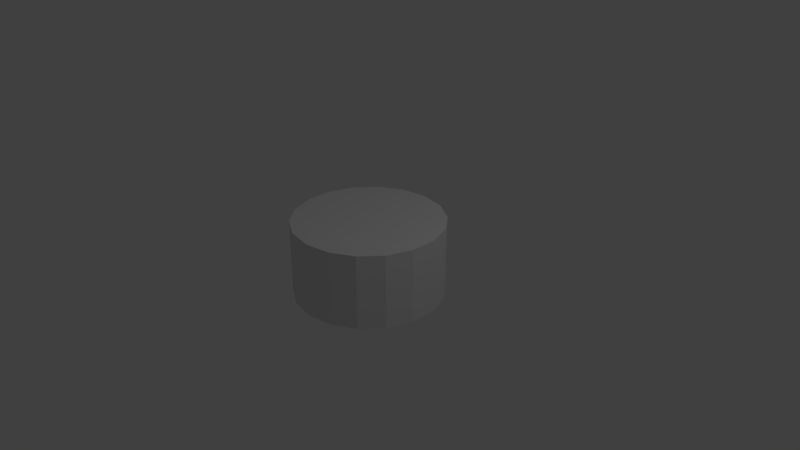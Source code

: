 # Source: column.blend  (saved by Blender 2.79.0; exported with 4.5.12 LTS)
import bpy
from mathutils import Matrix  # noqa: F401  (used for matrix-valued properties, if any)

bpy.ops.wm.read_factory_settings(use_empty=True)
scene = bpy.context.scene
scene.name = 'Scene'

# ---- collections
col_collection_1 = bpy.data.collections.new('Collection 1'); scene.collection.children.link(col_collection_1)

# ---- world
world_world = bpy.data.worlds.new('World'); scene.world = world_world
world_world.color = (0.05088, 0.05088, 0.05088)
world_world.use_sun_shadow = False
world_world.sun_shadow_jitter_overblur = 0.0
world_world.cycles.sampling_method = 'MANUAL'

# ---- cameras
cam_camera = bpy.data.cameras.new('Camera')
cam_camera.clip_end = 100.0
cam_camera.lens = 35.0
cam_camera.sensor_width = 32.0
cam_camera.sensor_height = 18.0
cam_camera.ortho_scale = 7.314
cam_camera.dof.focus_distance = 0.0
cam_camera.dof.aperture_fstop = 128.0

# ---- lights
light_lamp = bpy.data.lights.new('Lamp', 'POINT')
light_lamp.transmission_factor = 0.0
light_lamp.cutoff_distance = 30.0
light_lamp.energy = 100.0
light_lamp.shadow_buffer_clip_start = 1.001
light_lamp.shadow_soft_size = 0.1
light_lamp.shadow_maximum_resolution = 0.006
light_lamp.use_absolute_resolution = True

# ---- meshes
me_cylinder = bpy.data.meshes.new('Cylinder')
me_cylinder.from_pydata([(0.0, 1.0, -0.5), (0.0, 1.0, 0.5), (0.342, 0.9397, -0.5), (0.342, 0.9397, 0.5), (0.6428, 0.766, -0.5), (0.6428, 0.766, 0.5), (0.866, 0.5, -0.5), (0.866, 0.5, 0.5), (0.9848, 0.1736, -0.5), (0.9848, 0.1736, 0.5), (0.9848, -0.1736, -0.5), (0.9848, -0.1736, 0.5), (0.866, -0.5, -0.5), (0.866, -0.5, 0.5), (0.6428, -0.766, -0.5), (0.6428, -0.766, 0.5), (0.342, -0.9397, -0.5), (0.342, -0.9397, 0.5), (1.51e-07, -1.0, -0.5), (1.51e-07, -1.0, 0.5), (-0.342, -0.9397, -0.5), (-0.342, -0.9397, 0.5), (-0.6428, -0.766, -0.5), (-0.6428, -0.766, 0.5), (-0.866, -0.5, -0.5), (-0.866, -0.5, 0.5), (-0.9848, -0.1736, -0.5), (-0.9848, -0.1736, 0.5), (-0.9848, 0.1736, -0.5), (-0.9848, 0.1736, 0.5), (-0.866, 0.5, -0.5), (-0.866, 0.5, 0.5), (-0.6428, 0.766, -0.5), (-0.6428, 0.766, 0.5), (-0.342, 0.9397, -0.5), (-0.342, 0.9397, 0.5)], [], [(0, 1, 3, 2), (2, 3, 5, 4), (4, 5, 7, 6), (6, 7, 9, 8), (8, 9, 11, 10), (10, 11, 13, 12), (12, 13, 15, 14), (14, 15, 17, 16), (16, 17, 19, 18), (18, 19, 21, 20), (20, 21, 23, 22), (22, 23, 25, 24), (24, 25, 27, 26), (26, 27, 29, 28), (28, 29, 31, 30), (30, 31, 33, 32), (3, 1, 35, 33, 31, 29, 27, 25, 23, 21, 19, 17, 15, 13, 11, 9, 7, 5), (32, 33, 35, 34), (34, 35, 1, 0), (0, 2, 4, 6, 8, 10, 12, 14, 16, 18, 20, 22, 24, 26, 28, 30, 32, 34)])
me_cylinder.use_remesh_preserve_volume = False
me_cylinder.use_remesh_preserve_attributes = False
me_cylinder.use_mirror_vertex_groups = False
me_cylinder.update()

# ---- objects
ob_cylinder = bpy.data.objects.new('Cylinder', me_cylinder)
ob_lamp = bpy.data.objects.new('Lamp', light_lamp)
ob_camera = bpy.data.objects.new('Camera', cam_camera)

# ---- transforms, parenting, visibility, modifiers, constraints
ob_cylinder.location = (0.0, 0.0, 0.0)
ob_cylinder.lineart.crease_threshold = 0.0
ob_lamp.location = (4.076, 1.005, 5.904)
ob_lamp.rotation_euler = (0.6503, 0.05522, 1.866)
ob_lamp.lock_rotations_4d = False
ob_lamp.empty_display_type = 'ARROWS'
ob_lamp.color = (0.0, 0.0, 0.0, 0.0)
ob_lamp.lineart.crease_threshold = 0.0
ob_camera.location = (7.481, -6.508, 5.344)
ob_camera.rotation_euler = (1.109, 0.0, 0.8149)
ob_camera.lock_rotations_4d = False
ob_camera.empty_display_type = 'ARROWS'
ob_camera.color = (0.0, 0.0, 0.0, 0.0)
ob_camera.display_type = 'WIRE'
ob_camera.lineart.crease_threshold = 0.0

# ---- collection membership
col_collection_1.objects.link(ob_cylinder)
col_collection_1.objects.link(ob_lamp)
col_collection_1.objects.link(ob_camera)

# ---- scene / render settings (as saved in the file)
scene.camera = ob_camera
scene.frame_start = 1; scene.frame_end = 250; scene.frame_set(1)
scene.render.engine = 'BLENDER_EEVEE_NEXT'
scene.render.resolution_percentage = 50
scene.render.dither_intensity = 0.0
scene.cycles.use_denoising = False
scene.cycles.samples = 128
scene.cycles.sampling_pattern = 'TABULATED_SOBOL'
scene.cycles.use_adaptive_sampling = False
scene.cycles.use_light_tree = False
scene.cycles.blur_glossy = 0.0
scene.cycles.sample_clamp_indirect = 0.0
scene.view_settings.view_transform = 'Standard'
bpy.context.view_layer.update()
